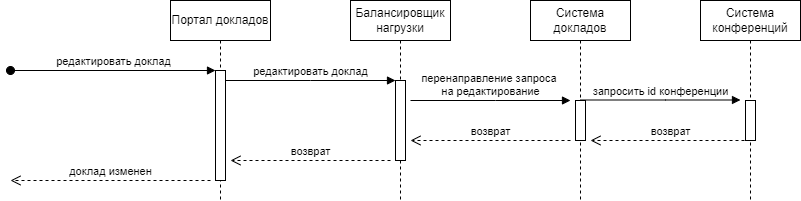

The diagram above was exported from draw.io. Its source (the exported page's mxGraphModel, read from the mxfile embedded in the PNG):
<mxGraphModel dx="1221" dy="725" grid="1" gridSize="10" guides="1" tooltips="1" connect="1" arrows="1" fold="1" page="1" pageScale="1" pageWidth="850" pageHeight="1100" math="0" shadow="0">
  <root>
    <mxCell id="0" />
    <mxCell id="1" parent="0" />
    <mxCell id="aM9ryv3xv72pqoxQDRHE-1" value="Портал докладов" style="shape=umlLifeline;perimeter=lifelinePerimeter;whiteSpace=wrap;html=1;container=0;dropTarget=0;collapsible=0;recursiveResize=0;outlineConnect=0;portConstraint=eastwest;newEdgeStyle={&quot;edgeStyle&quot;:&quot;elbowEdgeStyle&quot;,&quot;elbow&quot;:&quot;vertical&quot;,&quot;curved&quot;:0,&quot;rounded&quot;:0};" parent="1" vertex="1">
      <mxGeometry x="180" y="60" width="100" height="200" as="geometry" />
    </mxCell>
    <mxCell id="aM9ryv3xv72pqoxQDRHE-2" value="" style="html=1;points=[];perimeter=orthogonalPerimeter;outlineConnect=0;targetShapes=umlLifeline;portConstraint=eastwest;newEdgeStyle={&quot;edgeStyle&quot;:&quot;elbowEdgeStyle&quot;,&quot;elbow&quot;:&quot;vertical&quot;,&quot;curved&quot;:0,&quot;rounded&quot;:0};" parent="aM9ryv3xv72pqoxQDRHE-1" vertex="1">
      <mxGeometry x="45" y="70" width="10" height="110" as="geometry" />
    </mxCell>
    <mxCell id="aM9ryv3xv72pqoxQDRHE-3" value="редактировать доклад" style="html=1;verticalAlign=bottom;startArrow=oval;endArrow=block;startSize=8;edgeStyle=elbowEdgeStyle;elbow=vertical;curved=0;rounded=0;" parent="aM9ryv3xv72pqoxQDRHE-1" target="aM9ryv3xv72pqoxQDRHE-2" edge="1">
      <mxGeometry relative="1" as="geometry">
        <mxPoint x="-160" y="70" as="sourcePoint" />
      </mxGeometry>
    </mxCell>
    <mxCell id="aM9ryv3xv72pqoxQDRHE-5" value="Балансировщик нагрузки" style="shape=umlLifeline;perimeter=lifelinePerimeter;whiteSpace=wrap;html=1;container=0;dropTarget=0;collapsible=0;recursiveResize=0;outlineConnect=0;portConstraint=eastwest;newEdgeStyle={&quot;edgeStyle&quot;:&quot;elbowEdgeStyle&quot;,&quot;elbow&quot;:&quot;vertical&quot;,&quot;curved&quot;:0,&quot;rounded&quot;:0};" parent="1" vertex="1">
      <mxGeometry x="360" y="60" width="100" height="200" as="geometry" />
    </mxCell>
    <mxCell id="aM9ryv3xv72pqoxQDRHE-6" value="" style="html=1;points=[];perimeter=orthogonalPerimeter;outlineConnect=0;targetShapes=umlLifeline;portConstraint=eastwest;newEdgeStyle={&quot;edgeStyle&quot;:&quot;elbowEdgeStyle&quot;,&quot;elbow&quot;:&quot;vertical&quot;,&quot;curved&quot;:0,&quot;rounded&quot;:0};" parent="aM9ryv3xv72pqoxQDRHE-5" vertex="1">
      <mxGeometry x="45" y="80" width="10" height="80" as="geometry" />
    </mxCell>
    <mxCell id="aM9ryv3xv72pqoxQDRHE-7" value="редактировать доклад" style="html=1;verticalAlign=bottom;endArrow=block;edgeStyle=elbowEdgeStyle;elbow=vertical;curved=0;rounded=0;" parent="1" source="aM9ryv3xv72pqoxQDRHE-2" target="aM9ryv3xv72pqoxQDRHE-6" edge="1">
      <mxGeometry relative="1" as="geometry">
        <mxPoint x="335" y="150" as="sourcePoint" />
        <Array as="points">
          <mxPoint x="320" y="140" />
        </Array>
      </mxGeometry>
    </mxCell>
    <mxCell id="7Mkb-ycYceXI8_gYsjPh-1" value="Система докладов" style="shape=umlLifeline;perimeter=lifelinePerimeter;whiteSpace=wrap;html=1;container=0;dropTarget=0;collapsible=0;recursiveResize=0;outlineConnect=0;portConstraint=eastwest;newEdgeStyle={&quot;edgeStyle&quot;:&quot;elbowEdgeStyle&quot;,&quot;elbow&quot;:&quot;vertical&quot;,&quot;curved&quot;:0,&quot;rounded&quot;:0};" parent="1" vertex="1">
      <mxGeometry x="540" y="60" width="100" height="200" as="geometry" />
    </mxCell>
    <mxCell id="7Mkb-ycYceXI8_gYsjPh-2" value="" style="html=1;points=[];perimeter=orthogonalPerimeter;outlineConnect=0;targetShapes=umlLifeline;portConstraint=eastwest;newEdgeStyle={&quot;edgeStyle&quot;:&quot;elbowEdgeStyle&quot;,&quot;elbow&quot;:&quot;vertical&quot;,&quot;curved&quot;:0,&quot;rounded&quot;:0};" parent="7Mkb-ycYceXI8_gYsjPh-1" vertex="1">
      <mxGeometry x="45" y="100" width="10" height="40" as="geometry" />
    </mxCell>
    <mxCell id="7Mkb-ycYceXI8_gYsjPh-3" value="перенаправление запроса&amp;nbsp;&lt;div&gt;на редактирование&lt;/div&gt;" style="html=1;verticalAlign=bottom;endArrow=block;edgeStyle=elbowEdgeStyle;elbow=horizontal;curved=0;rounded=0;" parent="1" edge="1">
      <mxGeometry relative="1" as="geometry">
        <mxPoint x="420" y="160" as="sourcePoint" />
        <Array as="points">
          <mxPoint x="505" y="160" />
        </Array>
        <mxPoint x="580" y="160" as="targetPoint" />
      </mxGeometry>
    </mxCell>
    <mxCell id="7Mkb-ycYceXI8_gYsjPh-5" value="возврат" style="html=1;verticalAlign=bottom;endArrow=open;dashed=1;endSize=8;edgeStyle=elbowEdgeStyle;elbow=horizontal;curved=0;rounded=0;" parent="1" edge="1">
      <mxGeometry relative="1" as="geometry">
        <mxPoint x="420" y="200" as="targetPoint" />
        <Array as="points">
          <mxPoint x="505" y="200" />
        </Array>
        <mxPoint x="580" y="200" as="sourcePoint" />
      </mxGeometry>
    </mxCell>
    <mxCell id="7Mkb-ycYceXI8_gYsjPh-6" value="возврат" style="html=1;verticalAlign=bottom;endArrow=open;dashed=1;endSize=8;edgeStyle=elbowEdgeStyle;elbow=horizontal;curved=0;rounded=0;" parent="1" edge="1">
      <mxGeometry relative="1" as="geometry">
        <mxPoint x="240" y="220" as="targetPoint" />
        <Array as="points">
          <mxPoint x="325" y="220" />
        </Array>
        <mxPoint x="400" y="220" as="sourcePoint" />
      </mxGeometry>
    </mxCell>
    <mxCell id="7Mkb-ycYceXI8_gYsjPh-7" value="доклад изменен" style="html=1;verticalAlign=bottom;endArrow=open;dashed=1;endSize=8;edgeStyle=elbowEdgeStyle;elbow=horizontal;curved=0;rounded=0;" parent="1" edge="1">
      <mxGeometry relative="1" as="geometry">
        <mxPoint x="20" y="240" as="targetPoint" />
        <Array as="points">
          <mxPoint x="145" y="240" />
        </Array>
        <mxPoint x="220" y="240" as="sourcePoint" />
      </mxGeometry>
    </mxCell>
    <mxCell id="YkICSMTf9dNbr_VCWfyr-2" value="Система конференций" style="shape=umlLifeline;perimeter=lifelinePerimeter;whiteSpace=wrap;html=1;container=0;dropTarget=0;collapsible=0;recursiveResize=0;outlineConnect=0;portConstraint=eastwest;newEdgeStyle={&quot;edgeStyle&quot;:&quot;elbowEdgeStyle&quot;,&quot;elbow&quot;:&quot;vertical&quot;,&quot;curved&quot;:0,&quot;rounded&quot;:0};" vertex="1" parent="1">
      <mxGeometry x="710" y="60" width="100" height="200" as="geometry" />
    </mxCell>
    <mxCell id="YkICSMTf9dNbr_VCWfyr-3" value="" style="html=1;points=[];perimeter=orthogonalPerimeter;outlineConnect=0;targetShapes=umlLifeline;portConstraint=eastwest;newEdgeStyle={&quot;edgeStyle&quot;:&quot;elbowEdgeStyle&quot;,&quot;elbow&quot;:&quot;vertical&quot;,&quot;curved&quot;:0,&quot;rounded&quot;:0};" vertex="1" parent="YkICSMTf9dNbr_VCWfyr-2">
      <mxGeometry x="45" y="100" width="10" height="40" as="geometry" />
    </mxCell>
    <mxCell id="YkICSMTf9dNbr_VCWfyr-4" value="запросить id конференции" style="html=1;verticalAlign=bottom;endArrow=block;edgeStyle=elbowEdgeStyle;elbow=horizontal;curved=0;rounded=0;" edge="1" parent="1">
      <mxGeometry relative="1" as="geometry">
        <mxPoint x="590" y="159.5" as="sourcePoint" />
        <Array as="points">
          <mxPoint x="675" y="159.5" />
        </Array>
        <mxPoint x="750" y="159.5" as="targetPoint" />
      </mxGeometry>
    </mxCell>
    <mxCell id="YkICSMTf9dNbr_VCWfyr-5" value="возврат" style="html=1;verticalAlign=bottom;endArrow=open;dashed=1;endSize=8;edgeStyle=elbowEdgeStyle;elbow=horizontal;curved=0;rounded=0;" edge="1" parent="1">
      <mxGeometry relative="1" as="geometry">
        <mxPoint x="600" y="200" as="targetPoint" />
        <Array as="points">
          <mxPoint x="685" y="200" />
        </Array>
        <mxPoint x="760" y="200" as="sourcePoint" />
      </mxGeometry>
    </mxCell>
  </root>
</mxGraphModel>